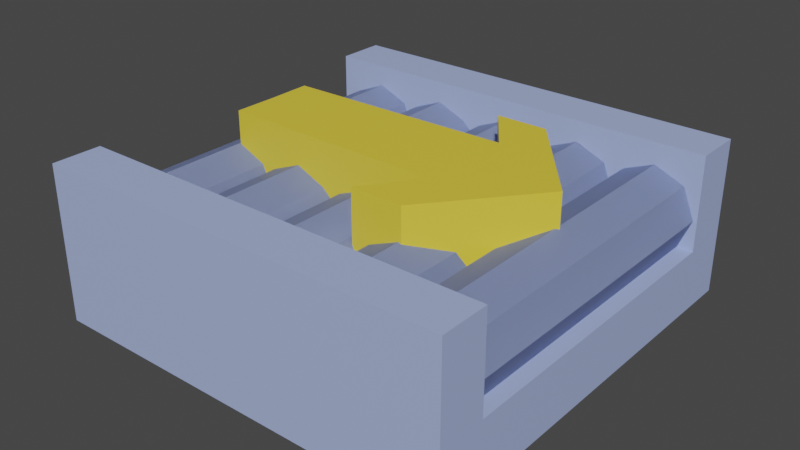 # Source: conveyor.blend  (saved by Blender 3.5.10; exported with 4.5.12 LTS)
import bpy
from mathutils import Matrix  # noqa: F401  (used for matrix-valued properties, if any)

bpy.ops.wm.read_factory_settings(use_empty=True)
scene = bpy.context.scene
scene.name = 'Scene'

# ---- collections
col_collection = bpy.data.collections.new('Collection'); scene.collection.children.link(col_collection)

# ---- materials (node trees are filled in below, after node groups)
mat_conveyor = bpy.data.materials.new('Conveyor')
mat_conveyor.use_transparent_shadow = False
mat_arrow = bpy.data.materials.new('Arrow')
mat_arrow.use_transparent_shadow = False

# ---- material node trees
mat_conveyor.use_nodes = True; mat_conveyor.node_tree.nodes.clear()
_N = mat_conveyor.node_tree.nodes; _L = mat_conveyor.node_tree.links
n0 = _N.new('ShaderNodeBsdfPrincipled'); n0.name = 'Principled BSDF'; n0.location = (10, 300)
n0.distribution = 'GGX'
n0.subsurface_method = 'RANDOM_WALK_SKIN'
n0.inputs[0].default_value = (0.3836, 0.4713, 0.8, 1.0)
n0.inputs[3].default_value = 1.45
n0.inputs[27].default_value = (0.0, 0.0, 0.0, 1.0)
n0.inputs[28].default_value = 1.0
n1 = _N.new('ShaderNodeOutputMaterial'); n1.name = 'Material Output'; n1.location = (300, 300)
_L.new(n0.outputs[0], n1.inputs[0])
n1.is_active_output = True
mat_arrow.use_nodes = True; mat_arrow.node_tree.nodes.clear()
_N = mat_arrow.node_tree.nodes; _L = mat_arrow.node_tree.links
n0 = _N.new('ShaderNodeBsdfPrincipled'); n0.name = 'Principled BSDF'; n0.location = (10, 300)
n0.distribution = 'GGX'
n0.subsurface_method = 'RANDOM_WALK_SKIN'
n0.inputs[0].default_value = (0.8, 0.6178, 0.05151, 1.0)
n0.inputs[3].default_value = 1.45
n0.inputs[27].default_value = (0.0, 0.0, 0.0, 1.0)
n0.inputs[28].default_value = 1.0
n1 = _N.new('ShaderNodeOutputMaterial'); n1.name = 'Material Output'; n1.location = (300, 300)
_L.new(n0.outputs[0], n1.inputs[0])
n1.is_active_output = True

# ---- world
world_world = bpy.data.worlds.new('World'); scene.world = world_world
world_world.use_nodes = True; world_world.node_tree.nodes.clear()
_N = world_world.node_tree.nodes; _L = world_world.node_tree.links
n0 = _N.new('ShaderNodeOutputWorld'); n0.name = 'World Output'; n0.location = (300, 300)
n1 = _N.new('ShaderNodeBackground'); n1.name = 'Background'; n1.location = (10, 300)
n1.inputs[0].default_value = (0.05088, 0.05088, 0.05088, 1.0)
_L.new(n1.outputs[0], n0.inputs[0])
n0.is_active_output = True
world_world.color = (0.05088, 0.05088, 0.05088)
world_world.use_sun_shadow = False
world_world.sun_shadow_jitter_overblur = 0.0

# ---- meshes
me_conveyormesh = bpy.data.meshes.new('ConveyorMesh')
me_conveyormesh.from_pydata([(-0.5, 0.5, -0.03042), (-0.5, 0.5, 0.1179), (0.5, 0.5, -0.03042), (0.5, 0.5, 0.1179), (-0.5, 0.0, -0.03042), (-0.5, 0.0, 0.1179), (0.5, 0.0, -0.03042), (0.5, 0.0, 0.1179), (-0.5, 0.3828, 0.1179), (0.5, 0.3828, -0.03042), (-0.5, 0.3828, -0.03042), (0.5, 0.3828, 0.1179), (-0.5, 0.3828, 0.3424), (-0.5, 0.5, 0.3424), (0.5, 0.5, 0.3424), (0.5, 0.3828, 0.3424), (-1.215e-08, -0.41, 0.2917), (-1.215e-08, 0.41, 0.2917), (-1.215e-08, 0.41, 0.2917), (-1.215e-08, -0.41, 0.2917), (0.07281, 0.41, 0.2615), (0.07281, -0.41, 0.2615), (0.103, 0.41, 0.1887), (0.103, -0.41, 0.1887), (0.07281, 0.41, 0.1159), (0.07281, -0.41, 0.1159), (-1.215e-08, 0.41, 0.08575), (-1.215e-08, -0.41, 0.08575), (-0.07281, 0.41, 0.1159), (-0.07281, -0.41, 0.1159), (-0.103, 0.41, 0.1887), (-0.103, -0.41, 0.1887), (-0.07281, 0.41, 0.2615), (-0.07281, -0.41, 0.2615), (0.07281, 0.41, 0.2615), (0.07281, -0.41, 0.2615), (0.103, 0.41, 0.1887), (0.103, -0.41, 0.1887), (0.07281, 0.41, 0.1159), (0.07281, -0.41, 0.1159), (-1.215e-08, 0.41, 0.08575), (-1.215e-08, -0.41, 0.08575), (-0.07281, 0.41, 0.1159), (-0.07281, -0.41, 0.1159), (-0.103, 0.41, 0.1887), (-0.103, -0.41, 0.1887), (-0.07281, 0.41, 0.2615), (-0.07281, -0.41, 0.2615), (-0.1932, -0.41, 0.2917), (-0.1932, 0.41, 0.2917), (-0.1204, 0.41, 0.2615), (-0.1204, -0.41, 0.2615), (-0.09028, 0.41, 0.2327), (-0.09028, -0.41, 0.2327), (-0.1204, 0.41, 0.1599), (-0.1204, -0.41, 0.1599), (-0.1932, 0.41, 0.08575), (-0.1932, -0.41, 0.08575), (-0.2661, 0.41, 0.1159), (-0.2661, -0.41, 0.1159), (-0.2962, 0.41, 0.1887), (-0.2962, -0.41, 0.1887), (-0.2661, 0.41, 0.2615), (-0.2661, -0.41, 0.2615), (0.1948, -0.41, 0.2917), (0.1948, 0.41, 0.2917), (0.2676, 0.41, 0.2615), (0.2676, -0.41, 0.2615), (0.2977, 0.41, 0.1887), (0.2977, -0.41, 0.1887), (0.2676, 0.41, 0.1159), (0.2676, -0.41, 0.1159), (0.1948, 0.41, 0.08575), (0.1948, -0.41, 0.08575), (0.122, 0.41, 0.1159), (0.122, -0.41, 0.1159), (0.09181, 0.41, 0.1887), (0.09181, -0.41, 0.1887), (0.122, 0.41, 0.2615), (0.122, -0.41, 0.2615), (0.3883, -0.41, 0.2917), (0.3883, 0.41, 0.2917), (0.4611, 0.41, 0.2615), (0.4611, -0.41, 0.2615), (0.4912, 0.41, 0.1887), (0.4912, -0.41, 0.1887), (0.4611, 0.41, 0.1159), (0.4611, -0.41, 0.1159), (0.3883, 0.41, 0.08575), (0.3883, -0.41, 0.08575), (0.3155, 0.41, 0.1159), (0.3155, -0.41, 0.1159), (0.2853, 0.41, 0.1887), (0.2853, -0.41, 0.1887), (0.3155, 0.41, 0.2615), (0.3155, -0.41, 0.2615), (-0.3776, -0.41, 0.2917), (-0.3776, 0.41, 0.2917), (-0.3048, 0.41, 0.2615), (-0.3048, -0.41, 0.2615), (-0.2747, 0.41, 0.1887), (-0.2747, -0.41, 0.1887), (-0.3048, 0.41, 0.1159), (-0.3048, -0.41, 0.1159), (-0.3776, 0.41, 0.08575), (-0.3776, -0.41, 0.08575), (-0.4504, 0.41, 0.1159), (-0.4504, -0.41, 0.1159), (-0.4806, 0.41, 0.1887), (-0.4806, -0.41, 0.1887), (-0.4504, 0.41, 0.2615), (-0.4504, -0.41, 0.2615), (0.08201, 0.0, 0.2153), (0.08201, 0.0, 0.3695), (0.07866, 0.2387, 0.2153), (0.07866, 0.2387, 0.3695), (0.3946, 0.0, 0.2153), (0.3946, 0.0, 0.3695), (0.2018, 0.2387, 0.2153), (0.2018, 0.2387, 0.3695), (0.169, 0.1141, 0.2153), (0.169, 0.1141, 0.3695), (0.3025, 0.1141, 0.2153), (0.3025, 0.1141, 0.3695), (-0.3751, 0.1032, 0.2153), (-0.3738, 0.0, 0.2153), (-0.3738, 0.0, 0.3695), (-0.3751, 0.1032, 0.3695)], [], [(10, 8, 1, 0), (8, 11, 15, 12), (1, 3, 2, 0), (9, 11, 7, 6), (2, 3, 11, 9), (0, 2, 9, 10), (4, 5, 8, 10), (3, 1, 13, 14), (11, 3, 14, 15), (1, 8, 12, 13), (49, 48, 51, 50), (62, 63, 48, 49), (18, 19, 21, 20), (65, 64, 67, 66), (46, 47, 16, 17), (20, 21, 23, 22), (50, 51, 53, 52), (44, 45, 47, 46), (22, 23, 25, 24), (54, 55, 57, 56), (42, 43, 45, 44), (24, 25, 27, 26), (56, 57, 59, 58), (40, 41, 43, 42), (26, 27, 29, 28), (58, 59, 61, 60), (38, 39, 41, 40), (28, 29, 31, 30), (34, 35, 37, 36), (36, 37, 39, 38), (30, 31, 33, 32), (52, 53, 55, 54), (60, 61, 63, 62), (32, 33, 19, 18), (17, 16, 35, 34), (78, 79, 64, 65), (66, 67, 69, 68), (70, 71, 73, 72), (72, 73, 75, 74), (74, 75, 77, 76), (68, 69, 71, 70), (76, 77, 79, 78), (81, 80, 83, 82), (94, 95, 80, 81), (82, 83, 85, 84), (86, 87, 89, 88), (88, 89, 91, 90), (90, 91, 93, 92), (84, 85, 87, 86), (92, 93, 95, 94), (97, 96, 99, 98), (110, 111, 96, 97), (98, 99, 101, 100), (102, 103, 105, 104), (104, 105, 107, 106), (106, 107, 109, 108), (100, 101, 103, 102), (108, 109, 111, 110), (14, 13, 12, 15), (10, 9, 6, 4), (11, 8, 5, 7), (120, 121, 115, 114), (114, 115, 119, 118), (122, 123, 117, 116), (119, 115, 121, 123), (120, 122, 116, 112), (123, 121, 113, 117), (114, 118, 122, 120), (118, 119, 123, 122), (113, 121, 127, 126), (125, 126, 127, 124), (120, 112, 125, 124), (121, 120, 124, 127)])
me_conveyormesh.polygons.foreach_set('material_index', [0, 0, 0, 0, 0, 0, 0, 0, 0, 0, 0, 0, 0, 0, 0, 0, 0, 0, 0, 0, 0, 0, 0, 0, 0, 0, 0, 0, 0, 0, 0, 0, 0, 0, 0, 0, 0, 0, 0, 0, 0, 0, 0, 0, 0, 0, 0, 0, 0, 0, 0, 0, 0, 0, 0, 0, 0, 0, 0, 0, 0, 1, 1, 1, 1, 1, 1, 1, 1, 1, 1, 1, 1])
_uv = me_conveyormesh.uv_layers.new(name='UVMap')
_uv.uv.foreach_set('vector', [0.375, 0.2207, 0.625, 0.2207, 0.625, 0.25, 0.375, 0.25, 0.875, 0.5293, 0.625, 0.5293, 0.625, 0.5293, 0.875, 0.5293, 0.625, 0.25, 0.625, 0.5, 0.375, 0.5, 0.375, 0.25, 0.375, 0.5293, 0.625, 0.5293, 0.625, 0.625, 0.375, 0.625, 0.375, 0.5, 0.625, 0.5, 0.625, 0.5293, 0.375, 0.5293, 0.125, 0.5, 0.375, 0.5, 0.375, 0.5293, 0.125, 0.5293, 0.375, 0.125, 0.625, 0.125, 0.625, 0.2207, 0.375, 0.2207, 0.625, 0.5, 0.625, 0.25, 0.625, 0.25, 0.625, 0.5, 0.625, 0.5293, 0.625, 0.5, 0.625, 0.5, 0.625, 0.5293, 0.625, 0.25, 0.625, 0.2207, 0.625, 0.2207, 0.625, 0.25, 1.0, 0.5, 1.0, 1.0, 0.875, 1.0, 0.875, 0.5, 0.125, 0.5, 0.125, 1.0, 0.0, 1.0, 0.0, 0.5, 1.0, 0.5, 1.0, 1.0, 0.875, 1.0, 0.875, 0.5, 1.0, 0.5, 1.0, 1.0, 0.875, 1.0, 0.875, 0.5, 0.125, 0.5, 0.125, 1.0, 0.0, 1.0, 0.0, 0.5, 0.875, 0.5, 0.875, 1.0, 0.75, 1.0, 0.75, 0.5, 0.875, 0.5, 0.875, 1.0, 0.75, 1.0, 0.75, 0.5, 0.25, 0.5, 0.25, 1.0, 0.125, 1.0, 0.125, 0.5, 0.75, 0.5, 0.75, 1.0, 0.625, 1.0, 0.625, 0.5, 0.625, 0.5, 0.625, 1.0, 0.5, 1.0, 0.5, 0.5, 0.375, 0.5, 0.375, 1.0, 0.25, 1.0, 0.25, 0.5, 0.625, 0.5, 0.625, 1.0, 0.5, 1.0, 0.5, 0.5, 0.5, 0.5, 0.5, 1.0, 0.375, 1.0, 0.375, 0.5, 0.5, 0.5, 0.5, 1.0, 0.375, 1.0, 0.375, 0.5, 0.5, 0.5, 0.5, 1.0, 0.375, 1.0, 0.375, 0.5, 0.375, 0.5, 0.375, 1.0, 0.25, 1.0, 0.25, 0.5, 0.625, 0.5, 0.625, 1.0, 0.5, 1.0, 0.5, 0.5, 0.375, 0.5, 0.375, 1.0, 0.25, 1.0, 0.25, 0.5, 0.875, 0.5, 0.875, 1.0, 0.75, 1.0, 0.75, 0.5, 0.75, 0.5, 0.75, 1.0, 0.625, 1.0, 0.625, 0.5, 0.25, 0.5, 0.25, 1.0, 0.125, 1.0, 0.125, 0.5, 0.75, 0.5, 0.75, 1.0, 0.625, 1.0, 0.625, 0.5, 0.25, 0.5, 0.25, 1.0, 0.125, 1.0, 0.125, 0.5, 0.125, 0.5, 0.125, 1.0, 0.0, 1.0, 0.0, 0.5, 1.0, 0.5, 1.0, 1.0, 0.875, 1.0, 0.875, 0.5, 0.125, 0.5, 0.125, 1.0, 0.0, 1.0, 0.0, 0.5, 0.875, 0.5, 0.875, 1.0, 0.75, 1.0, 0.75, 0.5, 0.625, 0.5, 0.625, 1.0, 0.5, 1.0, 0.5, 0.5, 0.5, 0.5, 0.5, 1.0, 0.375, 1.0, 0.375, 0.5, 0.375, 0.5, 0.375, 1.0, 0.25, 1.0, 0.25, 0.5, 0.75, 0.5, 0.75, 1.0, 0.625, 1.0, 0.625, 0.5, 0.25, 0.5, 0.25, 1.0, 0.125, 1.0, 0.125, 0.5, 1.0, 0.5, 1.0, 1.0, 0.875, 1.0, 0.875, 0.5, 0.125, 0.5, 0.125, 1.0, 0.0, 1.0, 0.0, 0.5, 0.875, 0.5, 0.875, 1.0, 0.75, 1.0, 0.75, 0.5, 0.625, 0.5, 0.625, 1.0, 0.5, 1.0, 0.5, 0.5, 0.5, 0.5, 0.5, 1.0, 0.375, 1.0, 0.375, 0.5, 0.375, 0.5, 0.375, 1.0, 0.25, 1.0, 0.25, 0.5, 0.75, 0.5, 0.75, 1.0, 0.625, 1.0, 0.625, 0.5, 0.25, 0.5, 0.25, 1.0, 0.125, 1.0, 0.125, 0.5, 1.0, 0.5, 1.0, 1.0, 0.875, 1.0, 0.875, 0.5, 0.125, 0.5, 0.125, 1.0, 0.0, 1.0, 0.0, 0.5, 0.875, 0.5, 0.875, 1.0, 0.75, 1.0, 0.75, 0.5, 0.625, 0.5, 0.625, 1.0, 0.5, 1.0, 0.5, 0.5, 0.5, 0.5, 0.5, 1.0, 0.375, 1.0, 0.375, 0.5, 0.375, 0.5, 0.375, 1.0, 0.25, 1.0, 0.25, 0.5, 0.75, 0.5, 0.75, 1.0, 0.625, 1.0, 0.625, 0.5, 0.25, 0.5, 0.25, 1.0, 0.125, 1.0, 0.125, 0.5, 0.625, 0.5, 0.875, 0.5, 0.875, 0.5293, 0.625, 0.5293, 0.125, 0.5293, 0.375, 0.5293, 0.375, 0.625, 0.125, 0.625, 0.625, 0.5293, 0.875, 0.5293, 0.875, 0.625, 0.625, 0.625, 0.375, 0.1195, 0.625, 0.1195, 0.625, 0.25, 0.375, 0.25, 0.375, 0.25, 0.625, 0.25, 0.625, 0.5, 0.375, 0.5, 0.375, 0.6305, 0.625, 0.6305, 0.625, 0.75, 0.375, 0.75, 0.625, 0.5, 0.875, 0.5, 0.875, 0.6305, 0.625, 0.6305, 0.125, 0.6305, 0.375, 0.6305, 0.375, 0.75, 0.125, 0.75, 0.625, 0.6305, 0.875, 0.6305, 0.875, 0.75, 0.625, 0.75, 0.125, 0.5, 0.375, 0.5, 0.375, 0.6305, 0.125, 0.6305, 0.375, 0.5, 0.625, 0.5, 0.625, 0.6305, 0.375, 0.6305, 0.875, 0.75, 0.875, 0.6305, 0.875, 0.6305, 0.875, 0.75, 0.375, 0.0, 0.625, 0.0, 0.625, 0.1195, 0.375, 0.1195, 0.125, 0.6305, 0.125, 0.75, 0.125, 0.75, 0.125, 0.6305, 0.625, 0.1195, 0.375, 0.1195, 0.375, 0.1195, 0.625, 0.1195])
me_conveyormesh.materials.append(mat_conveyor)
me_conveyormesh.materials.append(mat_arrow)
me_conveyormesh.update()

# ---- objects
ob_conveyormesh = bpy.data.objects.new('ConveyorMesh', me_conveyormesh)

# ---- transforms, parenting, visibility, modifiers, constraints
ob_conveyormesh.location = (0.0, 0.0, 0.0)
_m = ob_conveyormesh.modifiers.new('Mirror', 'MIRROR')
_m.use_axis = (False, True, False)
_m.use_clip = True

# ---- collection membership
col_collection.objects.link(ob_conveyormesh)

# ---- scene / render settings (as saved in the file)
scene.frame_start = 1; scene.frame_end = 250; scene.frame_set(1)
scene.render.engine = 'BLENDER_EEVEE_NEXT'
scene.cycles.sampling_pattern = 'TABULATED_SOBOL'
scene.view_settings.view_transform = 'Filmic'
bpy.context.view_layer.update()

# ---- added for rendering (the .blend has no active camera and no usable light): camera, sun
cam_auto = bpy.data.cameras.new('AutoCamera')
cam_auto.lens = 50.0
cam_auto.sensor_width = 36.0
cam_auto.clip_end = 1000.0
ob_auto_camera = bpy.data.objects.new('AutoCamera', cam_auto)
scene.collection.objects.link(ob_auto_camera)
ob_auto_camera.location = (1.35978, -1.63173, 1.25736)
ob_auto_camera.rotation_euler = (1.09748, -7.21219e-08, 0.694738)
scene.camera = ob_auto_camera
light_auto_sun = bpy.data.lights.new('AutoSun', 'SUN')
light_auto_sun.energy = 3.0
light_auto_sun.angle = 0.0523599
ob_auto_sun = bpy.data.objects.new('AutoSun', light_auto_sun)
scene.collection.objects.link(ob_auto_sun)
ob_auto_sun.rotation_euler = (0.872665, 0.174533, 0.523599)
bpy.context.view_layer.update()
